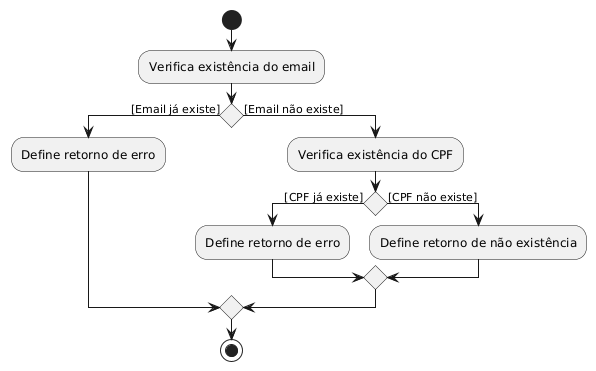

The diagram above was rendered by PlantUML. Its source (embedded in the PNG):
@startuml
hide empty description

start

:Verifica existência do email;

if () then ([Email já existe])
    :Define retorno de erro;
else ([Email não existe])
    :Verifica existência do CPF;
    
    if () then ([CPF já existe])
        :Define retorno de erro;
    else ([CPF não existe])
        :Define retorno de não existência;
    endif
endif

stop
@enduml